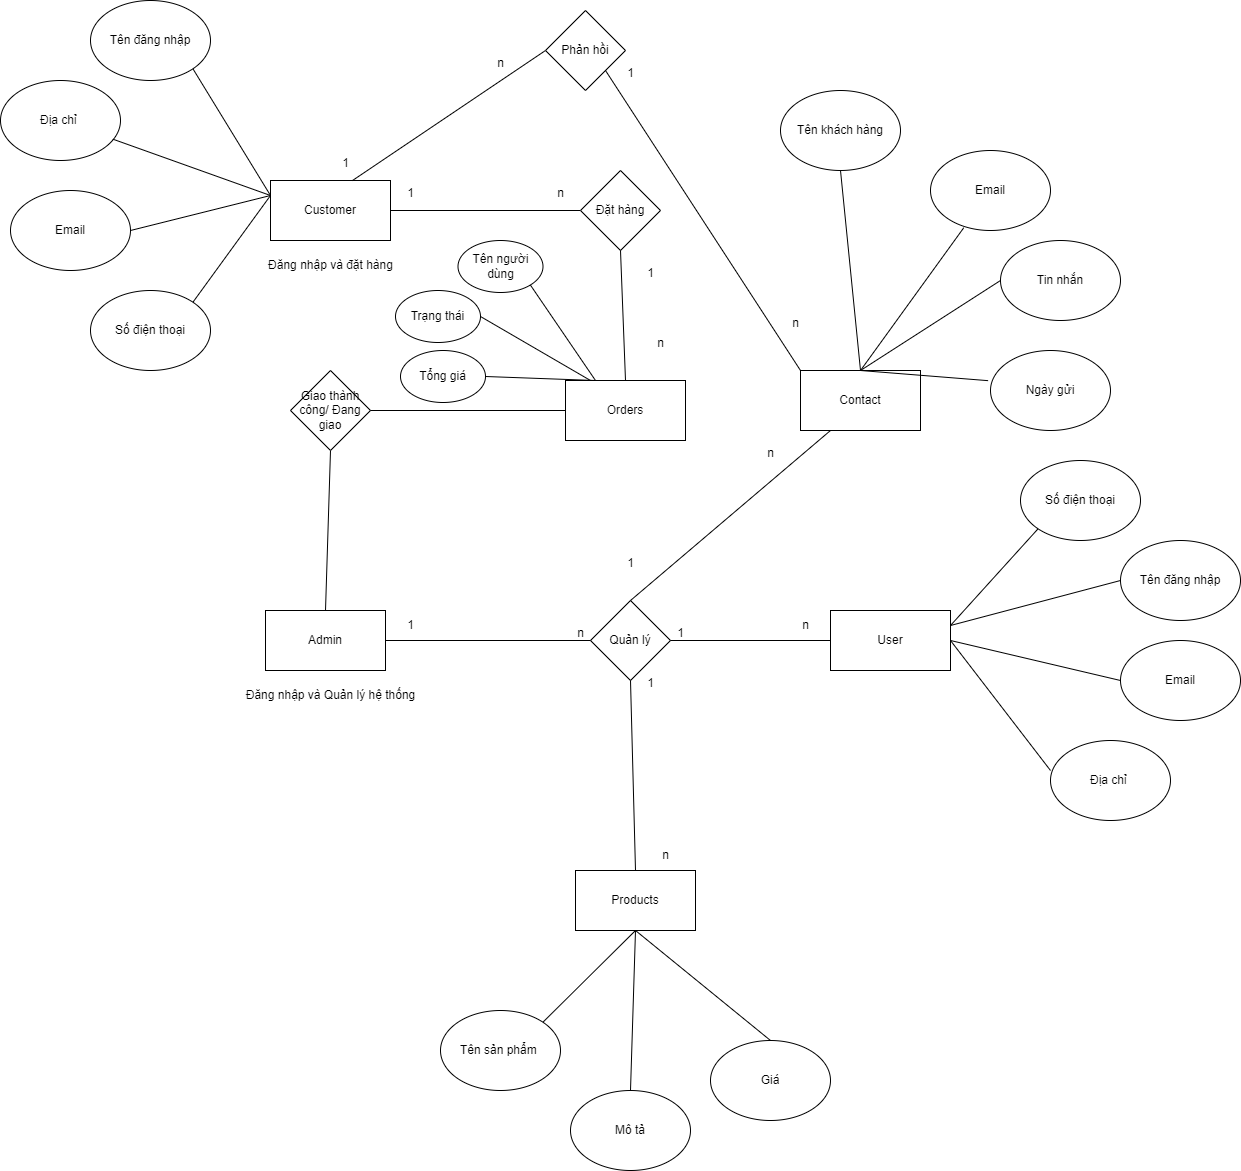

The diagram above was exported from draw.io. Its source (the exported page's mxGraphModel, read from the mxfile embedded in the PNG):
<mxGraphModel dx="2555" dy="1018" grid="1" gridSize="10" guides="1" tooltips="1" connect="1" arrows="1" fold="1" page="1" pageScale="1" pageWidth="827" pageHeight="1169" math="0" shadow="0">
  <root>
    <mxCell id="0" />
    <mxCell id="1" parent="0" />
    <mxCell id="2" value="Customer" style="rounded=0;whiteSpace=wrap;html=1;" vertex="1" parent="1">
      <mxGeometry x="130" y="820" width="120" height="60" as="geometry" />
    </mxCell>
    <mxCell id="3" value="Tên đăng nhập" style="ellipse;whiteSpace=wrap;html=1;" vertex="1" parent="1">
      <mxGeometry x="-50" y="640" width="120" height="80" as="geometry" />
    </mxCell>
    <mxCell id="4" value="Email" style="ellipse;whiteSpace=wrap;html=1;" vertex="1" parent="1">
      <mxGeometry x="-130" y="830" width="120" height="80" as="geometry" />
    </mxCell>
    <mxCell id="5" value="Địa chỉ&amp;nbsp;" style="ellipse;whiteSpace=wrap;html=1;" vertex="1" parent="1">
      <mxGeometry x="-140" y="720" width="120" height="80" as="geometry" />
    </mxCell>
    <mxCell id="6" value="Số điện thoại" style="ellipse;whiteSpace=wrap;html=1;" vertex="1" parent="1">
      <mxGeometry x="-50" y="930" width="120" height="80" as="geometry" />
    </mxCell>
    <mxCell id="7" value="" style="endArrow=none;html=1;rounded=0;entryX=1;entryY=1;entryDx=0;entryDy=0;exitX=0;exitY=0.25;exitDx=0;exitDy=0;" edge="1" source="2" target="3" parent="1">
      <mxGeometry width="50" height="50" relative="1" as="geometry">
        <mxPoint x="120" y="1000" as="sourcePoint" />
        <mxPoint x="170" y="950" as="targetPoint" />
      </mxGeometry>
    </mxCell>
    <mxCell id="8" value="" style="endArrow=none;html=1;rounded=0;entryX=0.936;entryY=0.733;entryDx=0;entryDy=0;entryPerimeter=0;exitX=0;exitY=0.25;exitDx=0;exitDy=0;" edge="1" source="2" target="5" parent="1">
      <mxGeometry width="50" height="50" relative="1" as="geometry">
        <mxPoint x="180" y="1000" as="sourcePoint" />
        <mxPoint x="230" y="950" as="targetPoint" />
      </mxGeometry>
    </mxCell>
    <mxCell id="9" value="" style="endArrow=none;html=1;rounded=0;entryX=1;entryY=0.5;entryDx=0;entryDy=0;exitX=0;exitY=0.25;exitDx=0;exitDy=0;" edge="1" source="2" target="4" parent="1">
      <mxGeometry width="50" height="50" relative="1" as="geometry">
        <mxPoint x="150" y="1010" as="sourcePoint" />
        <mxPoint x="200" y="960" as="targetPoint" />
      </mxGeometry>
    </mxCell>
    <mxCell id="10" value="" style="endArrow=none;html=1;rounded=0;entryX=0;entryY=0.25;entryDx=0;entryDy=0;exitX=1;exitY=0;exitDx=0;exitDy=0;" edge="1" source="6" target="2" parent="1">
      <mxGeometry width="50" height="50" relative="1" as="geometry">
        <mxPoint x="210" y="970" as="sourcePoint" />
        <mxPoint x="260" y="920" as="targetPoint" />
      </mxGeometry>
    </mxCell>
    <mxCell id="11" value="" style="endArrow=none;html=1;rounded=0;entryX=0;entryY=0.5;entryDx=0;entryDy=0;exitX=1;exitY=0.5;exitDx=0;exitDy=0;" edge="1" source="2" target="12" parent="1">
      <mxGeometry width="50" height="50" relative="1" as="geometry">
        <mxPoint x="210" y="1050" as="sourcePoint" />
        <mxPoint x="429.9200000000001" y="852.8" as="targetPoint" />
      </mxGeometry>
    </mxCell>
    <mxCell id="12" value="Đặt hàng" style="rhombus;whiteSpace=wrap;html=1;" vertex="1" parent="1">
      <mxGeometry x="440" y="810" width="80" height="80" as="geometry" />
    </mxCell>
    <mxCell id="13" value="1" style="text;html=1;align=center;verticalAlign=middle;resizable=0;points=[];autosize=1;strokeColor=none;fillColor=none;" vertex="1" parent="1">
      <mxGeometry x="255" y="818" width="30" height="30" as="geometry" />
    </mxCell>
    <mxCell id="14" value="n" style="text;html=1;align=center;verticalAlign=middle;resizable=0;points=[];autosize=1;strokeColor=none;fillColor=none;" vertex="1" parent="1">
      <mxGeometry x="405" y="818" width="30" height="30" as="geometry" />
    </mxCell>
    <mxCell id="15" value="Đăng nhập và đặt hàng" style="text;html=1;align=center;verticalAlign=middle;resizable=0;points=[];autosize=1;strokeColor=none;fillColor=none;" vertex="1" parent="1">
      <mxGeometry x="115" y="890" width="150" height="30" as="geometry" />
    </mxCell>
    <mxCell id="16" value="Admin" style="rounded=0;whiteSpace=wrap;html=1;" vertex="1" parent="1">
      <mxGeometry x="125" y="1250" width="120" height="60" as="geometry" />
    </mxCell>
    <mxCell id="17" value="Quản lý" style="rhombus;whiteSpace=wrap;html=1;" vertex="1" parent="1">
      <mxGeometry x="450" y="1240" width="80" height="80" as="geometry" />
    </mxCell>
    <mxCell id="18" value="" style="endArrow=none;html=1;rounded=0;entryX=0;entryY=0.5;entryDx=0;entryDy=0;exitX=1;exitY=0.5;exitDx=0;exitDy=0;" edge="1" source="16" target="17" parent="1">
      <mxGeometry width="50" height="50" relative="1" as="geometry">
        <mxPoint x="310" y="1200" as="sourcePoint" />
        <mxPoint x="360" y="1150" as="targetPoint" />
      </mxGeometry>
    </mxCell>
    <mxCell id="19" value="1" style="text;html=1;align=center;verticalAlign=middle;resizable=0;points=[];autosize=1;strokeColor=none;fillColor=none;" vertex="1" parent="1">
      <mxGeometry x="255" y="1250" width="30" height="30" as="geometry" />
    </mxCell>
    <mxCell id="20" value="n" style="text;html=1;align=center;verticalAlign=middle;resizable=0;points=[];autosize=1;strokeColor=none;fillColor=none;" vertex="1" parent="1">
      <mxGeometry x="650" y="1250" width="30" height="30" as="geometry" />
    </mxCell>
    <mxCell id="21" value="Products" style="rounded=0;whiteSpace=wrap;html=1;" vertex="1" parent="1">
      <mxGeometry x="435" y="1510" width="120" height="60" as="geometry" />
    </mxCell>
    <mxCell id="22" value="User" style="rounded=0;whiteSpace=wrap;html=1;" vertex="1" parent="1">
      <mxGeometry x="690" y="1250" width="120" height="60" as="geometry" />
    </mxCell>
    <mxCell id="23" value="Tên đăng nhập" style="ellipse;whiteSpace=wrap;html=1;" vertex="1" parent="1">
      <mxGeometry x="980" y="1180" width="120" height="80" as="geometry" />
    </mxCell>
    <mxCell id="24" value="Email" style="ellipse;whiteSpace=wrap;html=1;" vertex="1" parent="1">
      <mxGeometry x="980" y="1280" width="120" height="80" as="geometry" />
    </mxCell>
    <mxCell id="25" value="Địa chỉ&amp;nbsp;" style="ellipse;whiteSpace=wrap;html=1;" vertex="1" parent="1">
      <mxGeometry x="910" y="1380" width="120" height="80" as="geometry" />
    </mxCell>
    <mxCell id="26" value="Số điện thoại" style="ellipse;whiteSpace=wrap;html=1;" vertex="1" parent="1">
      <mxGeometry x="880" y="1100" width="120" height="80" as="geometry" />
    </mxCell>
    <mxCell id="27" value="" style="endArrow=none;html=1;rounded=0;entryX=0;entryY=1;entryDx=0;entryDy=0;exitX=1;exitY=0.25;exitDx=0;exitDy=0;" edge="1" source="22" target="26" parent="1">
      <mxGeometry width="50" height="50" relative="1" as="geometry">
        <mxPoint x="670" y="1450" as="sourcePoint" />
        <mxPoint x="720" y="1400" as="targetPoint" />
      </mxGeometry>
    </mxCell>
    <mxCell id="28" value="" style="endArrow=none;html=1;rounded=0;entryX=0;entryY=0.5;entryDx=0;entryDy=0;exitX=1;exitY=0.25;exitDx=0;exitDy=0;" edge="1" source="22" target="23" parent="1">
      <mxGeometry width="50" height="50" relative="1" as="geometry">
        <mxPoint x="780" y="1440" as="sourcePoint" />
        <mxPoint x="830" y="1390" as="targetPoint" />
      </mxGeometry>
    </mxCell>
    <mxCell id="29" value="" style="endArrow=none;html=1;rounded=0;entryX=0;entryY=0.5;entryDx=0;entryDy=0;exitX=1;exitY=0.5;exitDx=0;exitDy=0;" edge="1" source="22" target="24" parent="1">
      <mxGeometry width="50" height="50" relative="1" as="geometry">
        <mxPoint x="730" y="1440" as="sourcePoint" />
        <mxPoint x="780" y="1390" as="targetPoint" />
      </mxGeometry>
    </mxCell>
    <mxCell id="30" value="" style="endArrow=none;html=1;rounded=0;entryX=0;entryY=0.375;entryDx=0;entryDy=0;entryPerimeter=0;exitX=1;exitY=0.5;exitDx=0;exitDy=0;" edge="1" source="22" target="25" parent="1">
      <mxGeometry width="50" height="50" relative="1" as="geometry">
        <mxPoint x="730" y="1440" as="sourcePoint" />
        <mxPoint x="780" y="1390" as="targetPoint" />
      </mxGeometry>
    </mxCell>
    <mxCell id="31" value="" style="endArrow=none;html=1;rounded=0;entryX=0;entryY=0.5;entryDx=0;entryDy=0;exitX=1;exitY=0.5;exitDx=0;exitDy=0;" edge="1" source="17" target="22" parent="1">
      <mxGeometry width="50" height="50" relative="1" as="geometry">
        <mxPoint x="480" y="1400" as="sourcePoint" />
        <mxPoint x="530" y="1350" as="targetPoint" />
      </mxGeometry>
    </mxCell>
    <mxCell id="32" value="Tên sản phẩm&amp;nbsp;" style="ellipse;whiteSpace=wrap;html=1;" vertex="1" parent="1">
      <mxGeometry x="300" y="1650" width="120" height="80" as="geometry" />
    </mxCell>
    <mxCell id="33" value="Giá" style="ellipse;whiteSpace=wrap;html=1;" vertex="1" parent="1">
      <mxGeometry x="570" y="1680" width="120" height="80" as="geometry" />
    </mxCell>
    <mxCell id="34" value="Mô tả" style="ellipse;whiteSpace=wrap;html=1;" vertex="1" parent="1">
      <mxGeometry x="430" y="1730" width="120" height="80" as="geometry" />
    </mxCell>
    <mxCell id="35" value="" style="endArrow=none;html=1;rounded=0;entryX=0.5;entryY=1;entryDx=0;entryDy=0;exitX=1;exitY=0;exitDx=0;exitDy=0;" edge="1" source="32" target="21" parent="1">
      <mxGeometry width="50" height="50" relative="1" as="geometry">
        <mxPoint x="310" y="1640" as="sourcePoint" />
        <mxPoint x="360" y="1590" as="targetPoint" />
      </mxGeometry>
    </mxCell>
    <mxCell id="36" value="" style="endArrow=none;html=1;rounded=0;entryX=0.5;entryY=1;entryDx=0;entryDy=0;exitX=0.5;exitY=0;exitDx=0;exitDy=0;" edge="1" source="34" target="21" parent="1">
      <mxGeometry width="50" height="50" relative="1" as="geometry">
        <mxPoint x="470" y="1680" as="sourcePoint" />
        <mxPoint x="520" y="1630" as="targetPoint" />
      </mxGeometry>
    </mxCell>
    <mxCell id="37" value="" style="endArrow=none;html=1;rounded=0;entryX=0.5;entryY=1;entryDx=0;entryDy=0;exitX=0.5;exitY=0;exitDx=0;exitDy=0;" edge="1" source="33" target="21" parent="1">
      <mxGeometry width="50" height="50" relative="1" as="geometry">
        <mxPoint x="530" y="1640" as="sourcePoint" />
        <mxPoint x="580" y="1590" as="targetPoint" />
      </mxGeometry>
    </mxCell>
    <mxCell id="38" value="" style="endArrow=none;html=1;rounded=0;entryX=0.5;entryY=1;entryDx=0;entryDy=0;exitX=0.5;exitY=0;exitDx=0;exitDy=0;" edge="1" source="21" target="17" parent="1">
      <mxGeometry width="50" height="50" relative="1" as="geometry">
        <mxPoint x="420" y="1460" as="sourcePoint" />
        <mxPoint x="470" y="1410" as="targetPoint" />
      </mxGeometry>
    </mxCell>
    <mxCell id="39" value="n" style="text;html=1;align=center;verticalAlign=middle;resizable=0;points=[];autosize=1;strokeColor=none;fillColor=none;" vertex="1" parent="1">
      <mxGeometry x="510" y="1480" width="30" height="30" as="geometry" />
    </mxCell>
    <mxCell id="40" value="1" style="text;html=1;align=center;verticalAlign=middle;resizable=0;points=[];autosize=1;strokeColor=none;fillColor=none;" vertex="1" parent="1">
      <mxGeometry x="495" y="1308" width="30" height="30" as="geometry" />
    </mxCell>
    <mxCell id="41" value="1" style="text;html=1;align=center;verticalAlign=middle;resizable=0;points=[];autosize=1;strokeColor=none;fillColor=none;" vertex="1" parent="1">
      <mxGeometry x="525" y="1258" width="30" height="30" as="geometry" />
    </mxCell>
    <mxCell id="42" value="n" style="text;html=1;align=center;verticalAlign=middle;resizable=0;points=[];autosize=1;strokeColor=none;fillColor=none;" vertex="1" parent="1">
      <mxGeometry x="425" y="1258" width="30" height="30" as="geometry" />
    </mxCell>
    <mxCell id="43" value="Orders" style="rounded=0;whiteSpace=wrap;html=1;" vertex="1" parent="1">
      <mxGeometry x="425" y="1020" width="120" height="60" as="geometry" />
    </mxCell>
    <mxCell id="44" value="" style="endArrow=none;html=1;rounded=0;entryX=0.5;entryY=1;entryDx=0;entryDy=0;exitX=0.5;exitY=0;exitDx=0;exitDy=0;" edge="1" source="43" target="12" parent="1">
      <mxGeometry width="50" height="50" relative="1" as="geometry">
        <mxPoint x="280" y="1020" as="sourcePoint" />
        <mxPoint x="330" y="970" as="targetPoint" />
      </mxGeometry>
    </mxCell>
    <mxCell id="45" value="" style="endArrow=none;html=1;rounded=0;exitX=0.5;exitY=0;exitDx=0;exitDy=0;entryX=0.5;entryY=1;entryDx=0;entryDy=0;" edge="1" source="16" target="46" parent="1">
      <mxGeometry width="50" height="50" relative="1" as="geometry">
        <mxPoint x="200" y="1120" as="sourcePoint" />
        <mxPoint x="190" y="1110" as="targetPoint" />
      </mxGeometry>
    </mxCell>
    <mxCell id="46" value="Giao thành công/ Đang giao" style="rhombus;whiteSpace=wrap;html=1;" vertex="1" parent="1">
      <mxGeometry x="150" y="1010" width="80" height="80" as="geometry" />
    </mxCell>
    <mxCell id="47" value="Đăng nhập và Quản lý hệ thống" style="text;html=1;align=center;verticalAlign=middle;resizable=0;points=[];autosize=1;strokeColor=none;fillColor=none;" vertex="1" parent="1">
      <mxGeometry x="95" y="1320" width="190" height="30" as="geometry" />
    </mxCell>
    <mxCell id="48" value="" style="endArrow=none;html=1;rounded=0;entryX=0;entryY=0.5;entryDx=0;entryDy=0;exitX=1;exitY=0.5;exitDx=0;exitDy=0;" edge="1" source="46" target="43" parent="1">
      <mxGeometry width="50" height="50" relative="1" as="geometry">
        <mxPoint x="300" y="1130" as="sourcePoint" />
        <mxPoint x="350" y="1080" as="targetPoint" />
      </mxGeometry>
    </mxCell>
    <mxCell id="49" value="1" style="text;html=1;align=center;verticalAlign=middle;resizable=0;points=[];autosize=1;strokeColor=none;fillColor=none;" vertex="1" parent="1">
      <mxGeometry x="495" y="898" width="30" height="30" as="geometry" />
    </mxCell>
    <mxCell id="50" value="n" style="text;html=1;align=center;verticalAlign=middle;resizable=0;points=[];autosize=1;strokeColor=none;fillColor=none;" vertex="1" parent="1">
      <mxGeometry x="505" y="968" width="30" height="30" as="geometry" />
    </mxCell>
    <mxCell id="51" value="Contact" style="rounded=0;whiteSpace=wrap;html=1;" vertex="1" parent="1">
      <mxGeometry x="660" y="1010" width="120" height="60" as="geometry" />
    </mxCell>
    <mxCell id="52" value="" style="endArrow=none;html=1;rounded=0;entryX=0.25;entryY=1;entryDx=0;entryDy=0;exitX=0.5;exitY=0;exitDx=0;exitDy=0;" edge="1" source="17" target="51" parent="1">
      <mxGeometry width="50" height="50" relative="1" as="geometry">
        <mxPoint x="440" y="1200" as="sourcePoint" />
        <mxPoint x="490" y="1150" as="targetPoint" />
      </mxGeometry>
    </mxCell>
    <mxCell id="53" value="1" style="text;html=1;align=center;verticalAlign=middle;resizable=0;points=[];autosize=1;strokeColor=none;fillColor=none;" vertex="1" parent="1">
      <mxGeometry x="475" y="1188" width="30" height="30" as="geometry" />
    </mxCell>
    <mxCell id="54" value="n" style="text;html=1;align=center;verticalAlign=middle;resizable=0;points=[];autosize=1;strokeColor=none;fillColor=none;" vertex="1" parent="1">
      <mxGeometry x="615" y="1078" width="30" height="30" as="geometry" />
    </mxCell>
    <mxCell id="55" value="Tên khách hàng" style="ellipse;whiteSpace=wrap;html=1;" vertex="1" parent="1">
      <mxGeometry x="640" y="730" width="120" height="80" as="geometry" />
    </mxCell>
    <mxCell id="56" value="Email" style="ellipse;whiteSpace=wrap;html=1;" vertex="1" parent="1">
      <mxGeometry x="790" y="790" width="120" height="80" as="geometry" />
    </mxCell>
    <mxCell id="57" value="Ngày gửi" style="ellipse;whiteSpace=wrap;html=1;" vertex="1" parent="1">
      <mxGeometry x="850" y="990" width="120" height="80" as="geometry" />
    </mxCell>
    <mxCell id="58" value="Tin nhắn" style="ellipse;whiteSpace=wrap;html=1;" vertex="1" parent="1">
      <mxGeometry x="860" y="880" width="120" height="80" as="geometry" />
    </mxCell>
    <mxCell id="59" value="" style="endArrow=none;html=1;rounded=0;exitX=0.682;exitY=0.002;exitDx=0;exitDy=0;exitPerimeter=0;entryX=0;entryY=0.5;entryDx=0;entryDy=0;" edge="1" source="2" target="60" parent="1">
      <mxGeometry width="50" height="50" relative="1" as="geometry">
        <mxPoint x="270" y="760" as="sourcePoint" />
        <mxPoint x="320" y="710" as="targetPoint" />
      </mxGeometry>
    </mxCell>
    <mxCell id="60" value="Phản hồi" style="rhombus;whiteSpace=wrap;html=1;" vertex="1" parent="1">
      <mxGeometry x="405" y="650" width="80" height="80" as="geometry" />
    </mxCell>
    <mxCell id="61" value="1" style="text;html=1;align=center;verticalAlign=middle;resizable=0;points=[];autosize=1;strokeColor=none;fillColor=none;" vertex="1" parent="1">
      <mxGeometry x="190" y="788" width="30" height="30" as="geometry" />
    </mxCell>
    <mxCell id="62" value="n" style="text;html=1;align=center;verticalAlign=middle;resizable=0;points=[];autosize=1;strokeColor=none;fillColor=none;" vertex="1" parent="1">
      <mxGeometry x="345" y="688" width="30" height="30" as="geometry" />
    </mxCell>
    <mxCell id="63" value="" style="endArrow=none;html=1;rounded=0;entryX=1;entryY=1;entryDx=0;entryDy=0;exitX=0;exitY=0;exitDx=0;exitDy=0;" edge="1" source="51" target="60" parent="1">
      <mxGeometry width="50" height="50" relative="1" as="geometry">
        <mxPoint x="540" y="750" as="sourcePoint" />
        <mxPoint x="590" y="700" as="targetPoint" />
      </mxGeometry>
    </mxCell>
    <mxCell id="64" value="1" style="text;html=1;align=center;verticalAlign=middle;resizable=0;points=[];autosize=1;strokeColor=none;fillColor=none;" vertex="1" parent="1">
      <mxGeometry x="475" y="698" width="30" height="30" as="geometry" />
    </mxCell>
    <mxCell id="65" value="n" style="text;html=1;align=center;verticalAlign=middle;resizable=0;points=[];autosize=1;strokeColor=none;fillColor=none;" vertex="1" parent="1">
      <mxGeometry x="640" y="948" width="30" height="30" as="geometry" />
    </mxCell>
    <mxCell id="66" value="" style="endArrow=none;html=1;rounded=0;entryX=0.5;entryY=1;entryDx=0;entryDy=0;exitX=0.5;exitY=0;exitDx=0;exitDy=0;" edge="1" source="51" target="55" parent="1">
      <mxGeometry width="50" height="50" relative="1" as="geometry">
        <mxPoint x="680" y="920" as="sourcePoint" />
        <mxPoint x="730" y="870" as="targetPoint" />
      </mxGeometry>
    </mxCell>
    <mxCell id="67" value="" style="endArrow=none;html=1;rounded=0;entryX=0.277;entryY=0.966;entryDx=0;entryDy=0;entryPerimeter=0;exitX=0.5;exitY=0;exitDx=0;exitDy=0;" edge="1" source="51" target="56" parent="1">
      <mxGeometry width="50" height="50" relative="1" as="geometry">
        <mxPoint x="740" y="980" as="sourcePoint" />
        <mxPoint x="790" y="930" as="targetPoint" />
      </mxGeometry>
    </mxCell>
    <mxCell id="68" value="" style="endArrow=none;html=1;rounded=0;entryX=0;entryY=0.5;entryDx=0;entryDy=0;exitX=0.5;exitY=0;exitDx=0;exitDy=0;" edge="1" source="51" target="58" parent="1">
      <mxGeometry width="50" height="50" relative="1" as="geometry">
        <mxPoint x="790" y="990" as="sourcePoint" />
        <mxPoint x="840" y="940" as="targetPoint" />
      </mxGeometry>
    </mxCell>
    <mxCell id="69" value="" style="endArrow=none;html=1;rounded=0;entryX=-0.02;entryY=0.377;entryDx=0;entryDy=0;entryPerimeter=0;exitX=0.5;exitY=0;exitDx=0;exitDy=0;" edge="1" source="51" target="57" parent="1">
      <mxGeometry width="50" height="50" relative="1" as="geometry">
        <mxPoint x="760" y="1130" as="sourcePoint" />
        <mxPoint x="810" y="1080" as="targetPoint" />
      </mxGeometry>
    </mxCell>
    <mxCell id="70" value="Tên người dùng" style="ellipse;whiteSpace=wrap;html=1;" vertex="1" parent="1">
      <mxGeometry x="317.5" y="880" width="85" height="52" as="geometry" />
    </mxCell>
    <mxCell id="71" value="Trạng thái" style="ellipse;whiteSpace=wrap;html=1;" vertex="1" parent="1">
      <mxGeometry x="255" y="930" width="85" height="52" as="geometry" />
    </mxCell>
    <mxCell id="72" value="Tổng giá" style="ellipse;whiteSpace=wrap;html=1;" vertex="1" parent="1">
      <mxGeometry x="260" y="990" width="85" height="52" as="geometry" />
    </mxCell>
    <mxCell id="73" value="" style="endArrow=none;html=1;rounded=0;entryX=1;entryY=1;entryDx=0;entryDy=0;exitX=0.25;exitY=0;exitDx=0;exitDy=0;" edge="1" source="43" target="70" parent="1">
      <mxGeometry width="50" height="50" relative="1" as="geometry">
        <mxPoint x="360" y="1170" as="sourcePoint" />
        <mxPoint x="410" y="1120" as="targetPoint" />
      </mxGeometry>
    </mxCell>
    <mxCell id="74" value="" style="endArrow=none;html=1;rounded=0;entryX=1;entryY=0.5;entryDx=0;entryDy=0;" edge="1" target="71" parent="1">
      <mxGeometry width="50" height="50" relative="1" as="geometry">
        <mxPoint x="450" y="1020" as="sourcePoint" />
        <mxPoint x="370" y="1170" as="targetPoint" />
      </mxGeometry>
    </mxCell>
    <mxCell id="75" value="" style="endArrow=none;html=1;rounded=0;entryX=1;entryY=0.5;entryDx=0;entryDy=0;exitX=0.25;exitY=0;exitDx=0;exitDy=0;" edge="1" source="43" target="72" parent="1">
      <mxGeometry width="50" height="50" relative="1" as="geometry">
        <mxPoint x="340" y="1180" as="sourcePoint" />
        <mxPoint x="390" y="1130" as="targetPoint" />
      </mxGeometry>
    </mxCell>
  </root>
</mxGraphModel>